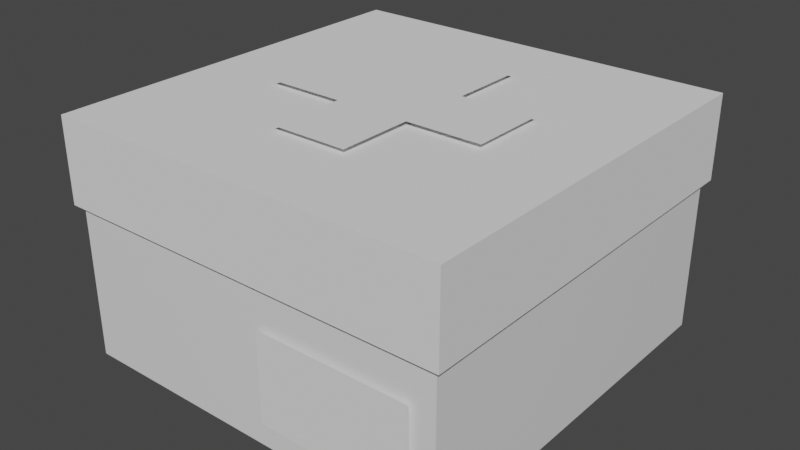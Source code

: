 # Source: big_healing.blend  (saved by Blender 2.83.18; exported with 4.5.12 LTS)
import bpy
from mathutils import Matrix  # noqa: F401  (used for matrix-valued properties, if any)

bpy.ops.wm.read_factory_settings(use_empty=True)
scene = bpy.context.scene
scene.name = 'Scene'

# ---- collections
col_collection = bpy.data.collections.new('Collection'); scene.collection.children.link(col_collection)

# ---- materials (node trees are filled in below, after node groups)
mat_material = bpy.data.materials.new('Material')
mat_material.alpha_threshold = 0.0
mat_material.use_transparent_shadow = False
mat_material.line_color = (0.0, 0.0, 0.0, 1.0)

# ---- material node trees
mat_material.use_nodes = True; mat_material.node_tree.nodes.clear()
_N = mat_material.node_tree.nodes; _L = mat_material.node_tree.links
n0 = _N.new('ShaderNodeOutputMaterial'); n0.name = 'Material Output'; n0.location = (300, 300)
n1 = _N.new('ShaderNodeBsdfPrincipled'); n1.name = 'Principled BSDF'; n1.location = (10, 300)
n1.distribution = 'GGX'
n1.subsurface_method = 'BURLEY'
n1.inputs[2].default_value = 0.4
n1.inputs[3].default_value = 1.45
n1.inputs[27].default_value = (0.0, 0.0, 0.0, 1.0)
n1.inputs[28].default_value = 1.0
_L.new(n1.outputs[0], n0.inputs[0])
n0.is_active_output = True

# ---- world
world_world = bpy.data.worlds.new('World'); scene.world = world_world
world_world.use_nodes = True; world_world.node_tree.nodes.clear()
_N = world_world.node_tree.nodes; _L = world_world.node_tree.links
n0 = _N.new('ShaderNodeOutputWorld'); n0.name = 'World Output'; n0.location = (300, 300)
n1 = _N.new('ShaderNodeBackground'); n1.name = 'Background'; n1.location = (10, 300)
n1.inputs[0].default_value = (0.05088, 0.05088, 0.05088, 1.0)
_L.new(n1.outputs[0], n0.inputs[0])
n0.is_active_output = True
world_world.color = (0.05088, 0.05088, 0.05088)
world_world.use_sun_shadow = False
world_world.sun_shadow_jitter_overblur = 0.0

# ---- meshes
me_cube = bpy.data.meshes.new('Cube')
me_cube.from_pydata([(1.0, 1.0, 1.0), (1.0, 1.0, -1.0), (1.0, -1.0, 1.0), (1.0, -1.0, -1.0), (-1.0, 1.0, 1.0), (-1.0, 1.0, -1.0), (-1.0, -1.0, 1.0), (-1.0, -1.0, -1.0)], [], [(0, 4, 6, 2), (3, 2, 6, 7), (7, 6, 4, 5), (5, 1, 3, 7), (1, 0, 2, 3), (5, 4, 0, 1)])
_uv = me_cube.uv_layers.new(name='UVMap')
_uv.uv.foreach_set('vector', [0.625, 0.5, 0.875, 0.5, 0.875, 0.75, 0.625, 0.75, 0.375, 0.75, 0.625, 0.75, 0.625, 1.0, 0.375, 1.0, 0.375, 0.0, 0.625, 0.0, 0.625, 0.25, 0.375, 0.25, 0.125, 0.5, 0.375, 0.5, 0.375, 0.75, 0.125, 0.75, 0.375, 0.5, 0.625, 0.5, 0.625, 0.75, 0.375, 0.75, 0.375, 0.25, 0.625, 0.25, 0.625, 0.5, 0.375, 0.5])
me_cube.materials.append(mat_material)
me_cube.use_remesh_preserve_volume = False
me_cube.use_remesh_preserve_attributes = False
me_cube.use_mirror_vertex_groups = False
me_cube.update()
me_plane = bpy.data.meshes.new('Plane')
me_plane.from_pydata([(-1.0, -1.0, 0.0), (1.0, -1.0, 0.0), (-1.0, 1.0, 0.0), (1.0, 1.0, 0.0)], [], [(0, 1, 3, 2)])
_uv = me_plane.uv_layers.new(name='UVMap')
_uv.uv.foreach_set('vector', [0.0, 0.0, 1.0, 0.0, 1.0, 1.0, 0.0, 1.0])
me_plane.use_remesh_fix_poles = True
me_plane.use_remesh_preserve_attributes = False
me_plane.use_mirror_vertex_groups = False
me_plane.update()
me_cube_001 = bpy.data.meshes.new('Cube.001')
me_cube_001.from_pydata([(-1.0, -1.0, -1.0), (-1.0, -1.0, 1.0), (-1.0, 1.0, -1.0), (-1.0, 1.0, 1.0), (1.0, -1.0, -1.0), (1.0, -1.0, 1.0), (1.0, 1.0, -1.0), (1.0, 1.0, 1.0)], [], [(0, 1, 3, 2), (2, 3, 7, 6), (6, 7, 5, 4), (4, 5, 1, 0), (2, 6, 4, 0), (7, 3, 1, 5)])
_uv = me_cube_001.uv_layers.new(name='UVMap')
_uv.uv.foreach_set('vector', [0.375, 0.0, 0.625, 0.0, 0.625, 0.25, 0.375, 0.25, 0.375, 0.25, 0.625, 0.25, 0.625, 0.5, 0.375, 0.5, 0.375, 0.5, 0.625, 0.5, 0.625, 0.75, 0.375, 0.75, 0.375, 0.75, 0.625, 0.75, 0.625, 1.0, 0.375, 1.0, 0.125, 0.5, 0.375, 0.5, 0.375, 0.75, 0.125, 0.75, 0.625, 0.5, 0.875, 0.5, 0.875, 0.75, 0.625, 0.75])
me_cube_001.use_remesh_fix_poles = True
me_cube_001.use_remesh_preserve_attributes = False
me_cube_001.use_mirror_vertex_groups = False
me_cube_001.update()
me_plane_001 = bpy.data.meshes.new('Plane.001')
me_plane_001.from_pydata([(-1.0, -1.0, 0.0), (1.0, -1.0, 0.0), (-1.0, 1.0, 0.0), (1.0, 1.0, 0.0), (-1.0, 3.0, 0.0), (1.0, 3.0, 0.0), (3.0, -1.0, 0.0), (3.0, 1.0, 0.0), (-1.0, -3.0, 0.0), (1.0, -3.0, 0.0), (-3.0, -1.0, 0.0), (-3.0, 1.0, 0.0)], [], [(0, 1, 3, 2), (2, 3, 5, 4), (3, 1, 6, 7), (1, 0, 8, 9), (0, 2, 11, 10)])
_uv = me_plane_001.uv_layers.new(name='UVMap')
_uv.uv.foreach_set('vector', [0.0, 0.0, 1.0, 0.0, 1.0, 1.0, 0.0, 1.0, 0.0, 1.0, 1.0, 1.0, 1.0, 1.0, 0.0, 1.0, 1.0, 1.0, 1.0, 0.0, 1.0, 0.0, 1.0, 1.0, 1.0, 0.0, 0.0, 0.0, 0.0, 0.0, 1.0, 0.0, 0.0, 0.0, 0.0, 1.0, 0.0, 1.0, 0.0, 0.0])
me_plane_001.use_remesh_fix_poles = True
me_plane_001.use_remesh_preserve_attributes = False
me_plane_001.use_mirror_vertex_groups = False
me_plane_001.update()

# ---- objects
ob_cube = bpy.data.objects.new('Cube', me_cube)
ob_plane = bpy.data.objects.new('Plane', me_plane)
ob_cube_001 = bpy.data.objects.new('Cube.001', me_cube_001)
ob_plane_001 = bpy.data.objects.new('Plane.001', me_plane_001)

# ---- transforms, parenting, visibility, modifiers, constraints
ob_cube.location = (0.0, 0.0, 0.5)
ob_cube.scale = (1.0, 1.0, 0.5)
ob_cube.lock_rotations_4d = False
ob_cube.empty_display_type = 'ARROWS'
ob_cube.lineart.crease_threshold = 0.0
ob_plane.location = (0.5, -1.025, 0.3661)
ob_plane.rotation_euler = (1.571, -0.0, 0.0)
ob_plane.scale = (0.3925, 0.2309, 0.3925)
ob_plane.lineart.crease_threshold = 0.0
ob_cube_001.location = (0.0, 0.0, 1.009)
ob_cube_001.scale = (1.032, 1.032, 0.2158)
ob_cube_001.lineart.crease_threshold = 0.0
ob_plane_001.location = (0.0, 0.0, 1.25)
ob_plane_001.scale = (0.1934, 0.1934, 0.1934)
ob_plane_001.lineart.crease_threshold = 0.0

# ---- collection membership
col_collection.objects.link(ob_cube)
col_collection.objects.link(ob_plane)
col_collection.objects.link(ob_cube_001)
col_collection.objects.link(ob_plane_001)

# ---- scene / render settings (as saved in the file)
scene.frame_start = 1; scene.frame_end = 250; scene.frame_set(1)
scene.render.engine = 'BLENDER_EEVEE_NEXT'
scene.cycles.use_denoising = False
scene.cycles.samples = 128
scene.cycles.sampling_pattern = 'TABULATED_SOBOL'
scene.cycles.use_adaptive_sampling = False
scene.cycles.use_light_tree = False
scene.view_settings.view_transform = 'Filmic'
bpy.context.view_layer.update()

# ---- added for rendering (the .blend has no active camera and no usable light): camera, sun
cam_auto = bpy.data.cameras.new('AutoCamera')
cam_auto.lens = 50.0
cam_auto.sensor_width = 36.0
cam_auto.clip_end = 1000.0
ob_auto_camera = bpy.data.objects.new('AutoCamera', cam_auto)
scene.collection.objects.link(ob_auto_camera)
ob_auto_camera.location = (2.9377, -3.52524, 2.97529)
ob_auto_camera.rotation_euler = (1.09748, -7.21219e-08, 0.694738)
scene.camera = ob_auto_camera
light_auto_sun = bpy.data.lights.new('AutoSun', 'SUN')
light_auto_sun.energy = 3.0
light_auto_sun.angle = 0.0523599
ob_auto_sun = bpy.data.objects.new('AutoSun', light_auto_sun)
scene.collection.objects.link(ob_auto_sun)
ob_auto_sun.rotation_euler = (0.872665, 0.174533, 0.523599)
bpy.context.view_layer.update()
